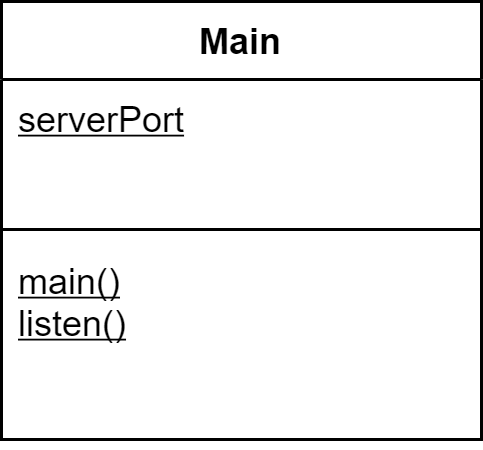

The diagram above was exported from draw.io. Its source (the exported page's mxGraphModel, read from the mxfile embedded in the PNG):
<mxGraphModel dx="1086" dy="846" grid="1" gridSize="18" guides="1" tooltips="1" connect="1" arrows="1" fold="1" page="1" pageScale="1" pageWidth="1100" pageHeight="850" math="0" shadow="0">
  <root>
    <mxCell id="0" />
    <mxCell id="1" parent="0" />
    <mxCell id="ykjl0T7enzOhp8rv_wfz-2" value="Main" style="swimlane;fontStyle=1;align=center;verticalAlign=top;childLayout=stackLayout;horizontal=1;startSize=26;horizontalStack=0;resizeParent=1;resizeParentMax=0;resizeLast=0;collapsible=1;marginBottom=0;" parent="1" vertex="1">
      <mxGeometry x="198" y="180" width="160" height="146" as="geometry" />
    </mxCell>
    <mxCell id="ykjl0T7enzOhp8rv_wfz-3" value="serverPort&#10;" style="text;strokeColor=none;fillColor=none;align=left;verticalAlign=top;spacingLeft=4;spacingRight=4;overflow=hidden;rotatable=0;points=[[0,0.5],[1,0.5]];portConstraint=eastwest;fontStyle=4" parent="ykjl0T7enzOhp8rv_wfz-2" vertex="1">
      <mxGeometry y="26" width="160" height="46" as="geometry" />
    </mxCell>
    <mxCell id="ykjl0T7enzOhp8rv_wfz-4" value="" style="line;strokeWidth=1;fillColor=none;align=left;verticalAlign=middle;spacingTop=-1;spacingLeft=3;spacingRight=3;rotatable=0;labelPosition=right;points=[];portConstraint=eastwest;" parent="ykjl0T7enzOhp8rv_wfz-2" vertex="1">
      <mxGeometry y="72" width="160" height="8" as="geometry" />
    </mxCell>
    <mxCell id="ykjl0T7enzOhp8rv_wfz-5" value="main()&#10;listen()&#10;" style="text;strokeColor=none;fillColor=none;align=left;verticalAlign=top;spacingLeft=4;spacingRight=4;overflow=hidden;rotatable=0;points=[[0,0.5],[1,0.5]];portConstraint=eastwest;fontStyle=4" parent="ykjl0T7enzOhp8rv_wfz-2" vertex="1">
      <mxGeometry y="80" width="160" height="66" as="geometry" />
    </mxCell>
  </root>
</mxGraphModel>